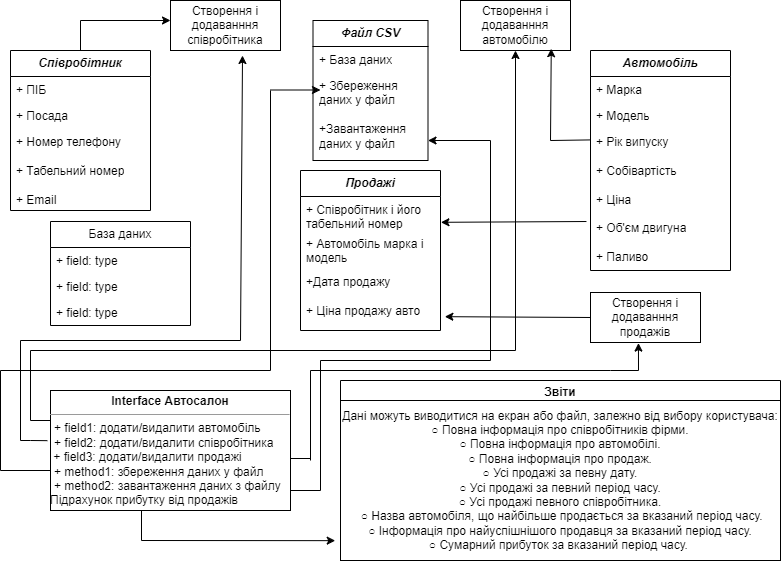

The diagram above was exported from draw.io. Its source (the exported page's mxGraphModel, read from the mxfile embedded in the PNG):
<mxGraphModel dx="1050" dy="1703" grid="1" gridSize="10" guides="1" tooltips="1" connect="1" arrows="1" fold="1" page="1" pageScale="1" pageWidth="827" pageHeight="1169" math="0" shadow="0">
  <root>
    <mxCell id="WIyWlLk6GJQsqaUBKTNV-0" />
    <mxCell id="WIyWlLk6GJQsqaUBKTNV-1" parent="WIyWlLk6GJQsqaUBKTNV-0" />
    <mxCell id="yeFV2HeuHqCHTYXAcQsq-6" value="Звіти" style="swimlane;whiteSpace=wrap;html=1;" vertex="1" parent="WIyWlLk6GJQsqaUBKTNV-1">
      <mxGeometry x="360" y="360" width="440" height="180" as="geometry" />
    </mxCell>
    <mxCell id="yeFV2HeuHqCHTYXAcQsq-8" value="Дані можуть виводитися на екран або файл, залежно від вибору користувача:&lt;br&gt;○ Повна інформація про співробітників фірми.&lt;br&gt;○ Повна інформація про автомобілі.&lt;br&gt;○ Повна інформація про продаж.&lt;br&gt;○ Усі продажі за певну дату.&lt;br&gt;○ Усі продажі за певний період часу.&lt;br&gt;○ Усі продажі певного співробітника.&lt;br&gt;&amp;nbsp;○ Назва автомобіля, що найбільше продається за вказаний період часу.&lt;br&gt;○ Інформація про найуспішнішого продавця за вказаний період часу.&lt;br&gt;○ Сумарний прибуток за вказаний період часу.&amp;nbsp;" style="whiteSpace=wrap;html=1;" vertex="1" parent="yeFV2HeuHqCHTYXAcQsq-6">
      <mxGeometry y="20" width="440" height="160" as="geometry" />
    </mxCell>
    <mxCell id="yeFV2HeuHqCHTYXAcQsq-14" style="edgeStyle=orthogonalEdgeStyle;rounded=0;orthogonalLoop=1;jettySize=auto;html=1;exitX=0.5;exitY=1;exitDx=0;exitDy=0;" edge="1" parent="yeFV2HeuHqCHTYXAcQsq-6" source="yeFV2HeuHqCHTYXAcQsq-8" target="yeFV2HeuHqCHTYXAcQsq-8">
      <mxGeometry relative="1" as="geometry" />
    </mxCell>
    <mxCell id="yeFV2HeuHqCHTYXAcQsq-10" value="Створення і додаванння співробітника" style="rounded=0;whiteSpace=wrap;html=1;" vertex="1" parent="WIyWlLk6GJQsqaUBKTNV-1">
      <mxGeometry x="190" y="-20" width="110" height="50" as="geometry" />
    </mxCell>
    <mxCell id="yeFV2HeuHqCHTYXAcQsq-25" value="База даних" style="swimlane;fontStyle=0;childLayout=stackLayout;horizontal=1;startSize=26;fillColor=none;horizontalStack=0;resizeParent=1;resizeParentMax=0;resizeLast=0;collapsible=1;marginBottom=0;whiteSpace=wrap;html=1;" vertex="1" parent="WIyWlLk6GJQsqaUBKTNV-1">
      <mxGeometry x="70" y="201" width="140" height="104" as="geometry" />
    </mxCell>
    <mxCell id="yeFV2HeuHqCHTYXAcQsq-26" value="+ field: type" style="text;strokeColor=none;fillColor=none;align=left;verticalAlign=top;spacingLeft=4;spacingRight=4;overflow=hidden;rotatable=0;points=[[0,0.5],[1,0.5]];portConstraint=eastwest;whiteSpace=wrap;html=1;" vertex="1" parent="yeFV2HeuHqCHTYXAcQsq-25">
      <mxGeometry y="26" width="140" height="26" as="geometry" />
    </mxCell>
    <mxCell id="yeFV2HeuHqCHTYXAcQsq-27" value="+ field: type" style="text;strokeColor=none;fillColor=none;align=left;verticalAlign=top;spacingLeft=4;spacingRight=4;overflow=hidden;rotatable=0;points=[[0,0.5],[1,0.5]];portConstraint=eastwest;whiteSpace=wrap;html=1;" vertex="1" parent="yeFV2HeuHqCHTYXAcQsq-25">
      <mxGeometry y="52" width="140" height="26" as="geometry" />
    </mxCell>
    <mxCell id="yeFV2HeuHqCHTYXAcQsq-28" value="+ field: type" style="text;strokeColor=none;fillColor=none;align=left;verticalAlign=top;spacingLeft=4;spacingRight=4;overflow=hidden;rotatable=0;points=[[0,0.5],[1,0.5]];portConstraint=eastwest;whiteSpace=wrap;html=1;" vertex="1" parent="yeFV2HeuHqCHTYXAcQsq-25">
      <mxGeometry y="78" width="140" height="26" as="geometry" />
    </mxCell>
    <mxCell id="yeFV2HeuHqCHTYXAcQsq-29" value="&lt;p style=&quot;margin:0px;margin-top:4px;text-align:center;&quot;&gt;&lt;b&gt;Interface Автосалон&lt;/b&gt;&lt;/p&gt;&lt;hr size=&quot;1&quot;&gt;&lt;p style=&quot;margin:0px;margin-left:4px;&quot;&gt;+ field1:&amp;nbsp;додати/видалити автомобіль&lt;br&gt;+ field2: додати/видалити співробітника&lt;/p&gt;&amp;nbsp;+ field3: додати/видалити продажі&lt;br&gt;&lt;div style=&quot;border-color: var(--border-color); padding: 0px; margin: 0px;&quot;&gt;&lt;/div&gt;&lt;p style=&quot;margin:0px;margin-left:4px;&quot;&gt;+ method1:&amp;nbsp;збереження даних у файл&amp;nbsp;&lt;br&gt;+ method2: завантаження даних з файлу&amp;nbsp;&lt;/p&gt;Підрахунок прибутку від продажів" style="verticalAlign=top;align=left;overflow=fill;fontSize=12;fontFamily=Helvetica;html=1;whiteSpace=wrap;" vertex="1" parent="WIyWlLk6GJQsqaUBKTNV-1">
      <mxGeometry x="70" y="370" width="240" height="120" as="geometry" />
    </mxCell>
    <mxCell id="yeFV2HeuHqCHTYXAcQsq-42" value="" style="endArrow=none;html=1;rounded=0;" edge="1" parent="WIyWlLk6GJQsqaUBKTNV-1">
      <mxGeometry width="50" height="50" relative="1" as="geometry">
        <mxPoint x="310" y="470" as="sourcePoint" />
        <mxPoint x="340" y="470" as="targetPoint" />
        <Array as="points">
          <mxPoint x="310" y="470" />
        </Array>
      </mxGeometry>
    </mxCell>
    <mxCell id="yeFV2HeuHqCHTYXAcQsq-44" value="" style="endArrow=none;html=1;rounded=0;" edge="1" parent="WIyWlLk6GJQsqaUBKTNV-1">
      <mxGeometry width="50" height="50" relative="1" as="geometry">
        <mxPoint x="340" y="470" as="sourcePoint" />
        <mxPoint x="340" y="340" as="targetPoint" />
      </mxGeometry>
    </mxCell>
    <mxCell id="yeFV2HeuHqCHTYXAcQsq-45" value="" style="endArrow=none;html=1;rounded=0;" edge="1" parent="WIyWlLk6GJQsqaUBKTNV-1">
      <mxGeometry width="50" height="50" relative="1" as="geometry">
        <mxPoint x="340" y="340" as="sourcePoint" />
        <mxPoint x="510" y="340" as="targetPoint" />
      </mxGeometry>
    </mxCell>
    <mxCell id="yeFV2HeuHqCHTYXAcQsq-46" value="" style="endArrow=none;html=1;rounded=0;" edge="1" parent="WIyWlLk6GJQsqaUBKTNV-1">
      <mxGeometry width="50" height="50" relative="1" as="geometry">
        <mxPoint x="510" y="340" as="sourcePoint" />
        <mxPoint x="510" y="120" as="targetPoint" />
      </mxGeometry>
    </mxCell>
    <mxCell id="yeFV2HeuHqCHTYXAcQsq-47" value="" style="endArrow=classic;html=1;rounded=0;" edge="1" parent="WIyWlLk6GJQsqaUBKTNV-1">
      <mxGeometry width="50" height="50" relative="1" as="geometry">
        <mxPoint x="510" y="120" as="sourcePoint" />
        <mxPoint x="447.5" y="120" as="targetPoint" />
      </mxGeometry>
    </mxCell>
    <mxCell id="yeFV2HeuHqCHTYXAcQsq-48" value="" style="endArrow=none;html=1;rounded=0;exitX=0;exitY=0.75;exitDx=0;exitDy=0;" edge="1" parent="WIyWlLk6GJQsqaUBKTNV-1" source="yeFV2HeuHqCHTYXAcQsq-29">
      <mxGeometry width="50" height="50" relative="1" as="geometry">
        <mxPoint x="450" y="240" as="sourcePoint" />
        <mxPoint x="20" y="450" as="targetPoint" />
        <Array as="points">
          <mxPoint x="70" y="450" />
        </Array>
      </mxGeometry>
    </mxCell>
    <mxCell id="yeFV2HeuHqCHTYXAcQsq-49" value="" style="endArrow=none;html=1;rounded=0;" edge="1" parent="WIyWlLk6GJQsqaUBKTNV-1">
      <mxGeometry width="50" height="50" relative="1" as="geometry">
        <mxPoint x="20" y="450" as="sourcePoint" />
        <mxPoint x="20" y="350" as="targetPoint" />
        <Array as="points">
          <mxPoint x="20" y="450" />
        </Array>
      </mxGeometry>
    </mxCell>
    <mxCell id="yeFV2HeuHqCHTYXAcQsq-50" value="" style="endArrow=none;html=1;rounded=0;" edge="1" parent="WIyWlLk6GJQsqaUBKTNV-1">
      <mxGeometry width="50" height="50" relative="1" as="geometry">
        <mxPoint x="20" y="350" as="sourcePoint" />
        <mxPoint x="290" y="350" as="targetPoint" />
      </mxGeometry>
    </mxCell>
    <mxCell id="yeFV2HeuHqCHTYXAcQsq-51" value="" style="endArrow=none;html=1;rounded=0;" edge="1" parent="WIyWlLk6GJQsqaUBKTNV-1">
      <mxGeometry width="50" height="50" relative="1" as="geometry">
        <mxPoint x="290" y="350" as="sourcePoint" />
        <mxPoint x="290" y="70" as="targetPoint" />
      </mxGeometry>
    </mxCell>
    <mxCell id="yeFV2HeuHqCHTYXAcQsq-52" value="" style="endArrow=classic;html=1;rounded=0;" edge="1" parent="WIyWlLk6GJQsqaUBKTNV-1">
      <mxGeometry width="50" height="50" relative="1" as="geometry">
        <mxPoint x="290" y="69.5" as="sourcePoint" />
        <mxPoint x="340" y="69.5" as="targetPoint" />
      </mxGeometry>
    </mxCell>
    <mxCell id="yeFV2HeuHqCHTYXAcQsq-53" value="Створення і додаванння автомобілю" style="rounded=0;whiteSpace=wrap;html=1;" vertex="1" parent="WIyWlLk6GJQsqaUBKTNV-1">
      <mxGeometry x="480" y="-20" width="110" height="50" as="geometry" />
    </mxCell>
    <mxCell id="yeFV2HeuHqCHTYXAcQsq-54" value="Створення і додаванння продажів" style="rounded=0;whiteSpace=wrap;html=1;" vertex="1" parent="WIyWlLk6GJQsqaUBKTNV-1">
      <mxGeometry x="610" y="272" width="110" height="50" as="geometry" />
    </mxCell>
    <mxCell id="yeFV2HeuHqCHTYXAcQsq-55" value="" style="endArrow=none;html=1;rounded=0;" edge="1" parent="WIyWlLk6GJQsqaUBKTNV-1">
      <mxGeometry width="50" height="50" relative="1" as="geometry">
        <mxPoint x="310" y="438" as="sourcePoint" />
        <mxPoint x="330" y="438" as="targetPoint" />
        <Array as="points" />
      </mxGeometry>
    </mxCell>
    <mxCell id="yeFV2HeuHqCHTYXAcQsq-57" value="" style="endArrow=none;html=1;rounded=0;" edge="1" parent="WIyWlLk6GJQsqaUBKTNV-1">
      <mxGeometry width="50" height="50" relative="1" as="geometry">
        <mxPoint x="330" y="440" as="sourcePoint" />
        <mxPoint x="330" y="350" as="targetPoint" />
      </mxGeometry>
    </mxCell>
    <mxCell id="yeFV2HeuHqCHTYXAcQsq-58" value="" style="endArrow=none;html=1;rounded=0;" edge="1" parent="WIyWlLk6GJQsqaUBKTNV-1">
      <mxGeometry width="50" height="50" relative="1" as="geometry">
        <mxPoint x="330" y="350" as="sourcePoint" />
        <mxPoint x="630" y="350" as="targetPoint" />
      </mxGeometry>
    </mxCell>
    <mxCell id="yeFV2HeuHqCHTYXAcQsq-59" value="" style="endArrow=classic;html=1;rounded=0;entryX=0.436;entryY=1.012;entryDx=0;entryDy=0;entryPerimeter=0;" edge="1" parent="WIyWlLk6GJQsqaUBKTNV-1" target="yeFV2HeuHqCHTYXAcQsq-54">
      <mxGeometry width="50" height="50" relative="1" as="geometry">
        <mxPoint x="630" y="350" as="sourcePoint" />
        <mxPoint x="680" y="350" as="targetPoint" />
        <Array as="points">
          <mxPoint x="658" y="350" />
        </Array>
      </mxGeometry>
    </mxCell>
    <mxCell id="yeFV2HeuHqCHTYXAcQsq-60" value="" style="endArrow=none;html=1;rounded=0;exitX=-0.013;exitY=0.418;exitDx=0;exitDy=0;exitPerimeter=0;" edge="1" parent="WIyWlLk6GJQsqaUBKTNV-1" source="yeFV2HeuHqCHTYXAcQsq-29">
      <mxGeometry width="50" height="50" relative="1" as="geometry">
        <mxPoint x="450" y="300" as="sourcePoint" />
        <mxPoint x="40" y="420" as="targetPoint" />
        <Array as="points">
          <mxPoint x="50" y="420" />
        </Array>
      </mxGeometry>
    </mxCell>
    <mxCell id="yeFV2HeuHqCHTYXAcQsq-61" value="" style="endArrow=none;html=1;rounded=0;" edge="1" parent="WIyWlLk6GJQsqaUBKTNV-1">
      <mxGeometry width="50" height="50" relative="1" as="geometry">
        <mxPoint x="40" y="420" as="sourcePoint" />
        <mxPoint x="40" y="320" as="targetPoint" />
      </mxGeometry>
    </mxCell>
    <mxCell id="yeFV2HeuHqCHTYXAcQsq-62" value="" style="endArrow=classic;html=1;rounded=0;" edge="1" parent="WIyWlLk6GJQsqaUBKTNV-1">
      <mxGeometry width="50" height="50" relative="1" as="geometry">
        <mxPoint x="40" y="320" as="sourcePoint" />
        <mxPoint x="262" y="35" as="targetPoint" />
        <Array as="points">
          <mxPoint x="260" y="320" />
        </Array>
      </mxGeometry>
    </mxCell>
    <mxCell id="yeFV2HeuHqCHTYXAcQsq-66" value="" style="endArrow=classic;html=1;rounded=0;exitX=0;exitY=0.25;exitDx=0;exitDy=0;entryX=0.5;entryY=1;entryDx=0;entryDy=0;" edge="1" parent="WIyWlLk6GJQsqaUBKTNV-1" source="yeFV2HeuHqCHTYXAcQsq-29" target="yeFV2HeuHqCHTYXAcQsq-53">
      <mxGeometry width="50" height="50" relative="1" as="geometry">
        <mxPoint x="450" y="300" as="sourcePoint" />
        <mxPoint x="550" y="330" as="targetPoint" />
        <Array as="points">
          <mxPoint x="50" y="400" />
          <mxPoint x="50" y="330" />
          <mxPoint x="535" y="330" />
        </Array>
      </mxGeometry>
    </mxCell>
    <mxCell id="yeFV2HeuHqCHTYXAcQsq-67" value="" style="endArrow=classic;html=1;rounded=0;exitX=0;exitY=1.131;exitDx=0;exitDy=0;entryX=0.825;entryY=0.964;entryDx=0;entryDy=0;entryPerimeter=0;exitPerimeter=0;" edge="1" parent="WIyWlLk6GJQsqaUBKTNV-1" target="yeFV2HeuHqCHTYXAcQsq-53">
      <mxGeometry width="50" height="50" relative="1" as="geometry">
        <mxPoint x="610" y="119.40599999999995" as="sourcePoint" />
        <mxPoint x="500" y="40" as="targetPoint" />
        <Array as="points">
          <mxPoint x="570" y="120" />
        </Array>
      </mxGeometry>
    </mxCell>
    <mxCell id="yeFV2HeuHqCHTYXAcQsq-68" value="&lt;i&gt;&lt;b&gt;Файл CSV&lt;/b&gt;&lt;/i&gt;" style="swimlane;fontStyle=0;childLayout=stackLayout;horizontal=1;startSize=26;fillColor=none;horizontalStack=0;resizeParent=1;resizeParentMax=0;resizeLast=0;collapsible=1;marginBottom=0;whiteSpace=wrap;html=1;" vertex="1" parent="WIyWlLk6GJQsqaUBKTNV-1">
      <mxGeometry x="332.5" width="115" height="140" as="geometry">
        <mxRectangle x="330" y="-190" width="110" height="30" as="alternateBounds" />
      </mxGeometry>
    </mxCell>
    <mxCell id="yeFV2HeuHqCHTYXAcQsq-69" value="+ База даних" style="text;strokeColor=none;fillColor=none;align=left;verticalAlign=top;spacingLeft=4;spacingRight=4;overflow=hidden;rotatable=0;points=[[0,0.5],[1,0.5]];portConstraint=eastwest;whiteSpace=wrap;html=1;" vertex="1" parent="yeFV2HeuHqCHTYXAcQsq-68">
      <mxGeometry y="26" width="115" height="26" as="geometry" />
    </mxCell>
    <mxCell id="yeFV2HeuHqCHTYXAcQsq-70" value="+ Збереження даних у файл&lt;br&gt;&lt;br&gt;+Завантаження даних у файл" style="text;strokeColor=none;fillColor=none;align=left;verticalAlign=top;spacingLeft=4;spacingRight=4;overflow=hidden;rotatable=0;points=[[0,0.5],[1,0.5]];portConstraint=eastwest;whiteSpace=wrap;html=1;" vertex="1" parent="yeFV2HeuHqCHTYXAcQsq-68">
      <mxGeometry y="52" width="115" height="88" as="geometry" />
    </mxCell>
    <mxCell id="yeFV2HeuHqCHTYXAcQsq-74" value="&lt;i&gt;&lt;b&gt;Співробітник&lt;/b&gt;&lt;/i&gt;" style="swimlane;fontStyle=0;childLayout=stackLayout;horizontal=1;startSize=26;fillColor=none;horizontalStack=0;resizeParent=1;resizeParentMax=0;resizeLast=0;collapsible=1;marginBottom=0;whiteSpace=wrap;html=1;" vertex="1" parent="WIyWlLk6GJQsqaUBKTNV-1">
      <mxGeometry x="30" y="30" width="140" height="160" as="geometry">
        <mxRectangle x="330" y="-190" width="110" height="30" as="alternateBounds" />
      </mxGeometry>
    </mxCell>
    <mxCell id="yeFV2HeuHqCHTYXAcQsq-75" value="+&amp;nbsp;ПІБ" style="text;strokeColor=none;fillColor=none;align=left;verticalAlign=top;spacingLeft=4;spacingRight=4;overflow=hidden;rotatable=0;points=[[0,0.5],[1,0.5]];portConstraint=eastwest;whiteSpace=wrap;html=1;" vertex="1" parent="yeFV2HeuHqCHTYXAcQsq-74">
      <mxGeometry y="26" width="140" height="26" as="geometry" />
    </mxCell>
    <mxCell id="yeFV2HeuHqCHTYXAcQsq-76" value="+ Посада" style="text;strokeColor=none;fillColor=none;align=left;verticalAlign=top;spacingLeft=4;spacingRight=4;overflow=hidden;rotatable=0;points=[[0,0.5],[1,0.5]];portConstraint=eastwest;whiteSpace=wrap;html=1;" vertex="1" parent="yeFV2HeuHqCHTYXAcQsq-74">
      <mxGeometry y="52" width="140" height="26" as="geometry" />
    </mxCell>
    <mxCell id="yeFV2HeuHqCHTYXAcQsq-77" value="+ Номер телефону&lt;br style=&quot;border-color: var(--border-color);&quot;&gt;&lt;br style=&quot;border-color: var(--border-color);&quot;&gt;+ Табельний номер&lt;br&gt;&lt;br&gt;+ Email&amp;nbsp;" style="text;strokeColor=none;fillColor=none;align=left;verticalAlign=top;spacingLeft=4;spacingRight=4;overflow=hidden;rotatable=0;points=[[0,0.5],[1,0.5]];portConstraint=eastwest;whiteSpace=wrap;html=1;" vertex="1" parent="yeFV2HeuHqCHTYXAcQsq-74">
      <mxGeometry y="78" width="140" height="82" as="geometry" />
    </mxCell>
    <mxCell id="yeFV2HeuHqCHTYXAcQsq-78" value="&lt;i&gt;&lt;b&gt;Автомобіль&lt;/b&gt;&lt;/i&gt;" style="swimlane;fontStyle=0;childLayout=stackLayout;horizontal=1;startSize=26;fillColor=none;horizontalStack=0;resizeParent=1;resizeParentMax=0;resizeLast=0;collapsible=1;marginBottom=0;whiteSpace=wrap;html=1;" vertex="1" parent="WIyWlLk6GJQsqaUBKTNV-1">
      <mxGeometry x="610" y="30" width="140" height="220" as="geometry">
        <mxRectangle x="330" y="-190" width="110" height="30" as="alternateBounds" />
      </mxGeometry>
    </mxCell>
    <mxCell id="yeFV2HeuHqCHTYXAcQsq-79" value="+ Марка" style="text;strokeColor=none;fillColor=none;align=left;verticalAlign=top;spacingLeft=4;spacingRight=4;overflow=hidden;rotatable=0;points=[[0,0.5],[1,0.5]];portConstraint=eastwest;whiteSpace=wrap;html=1;" vertex="1" parent="yeFV2HeuHqCHTYXAcQsq-78">
      <mxGeometry y="26" width="140" height="26" as="geometry" />
    </mxCell>
    <mxCell id="yeFV2HeuHqCHTYXAcQsq-80" value="+ Модель" style="text;strokeColor=none;fillColor=none;align=left;verticalAlign=top;spacingLeft=4;spacingRight=4;overflow=hidden;rotatable=0;points=[[0,0.5],[1,0.5]];portConstraint=eastwest;whiteSpace=wrap;html=1;" vertex="1" parent="yeFV2HeuHqCHTYXAcQsq-78">
      <mxGeometry y="52" width="140" height="26" as="geometry" />
    </mxCell>
    <mxCell id="yeFV2HeuHqCHTYXAcQsq-81" value="+ Рік випуску&lt;br style=&quot;border-color: var(--border-color);&quot;&gt;&lt;br style=&quot;border-color: var(--border-color);&quot;&gt;+ Собівартість&lt;br style=&quot;border-color: var(--border-color);&quot;&gt;&lt;br style=&quot;border-color: var(--border-color);&quot;&gt;+ Ціна&amp;nbsp; &amp;nbsp; &lt;br&gt;&lt;br style=&quot;border-color: var(--border-color);&quot;&gt;+ Об'єм двигуна&lt;br style=&quot;border-color: var(--border-color);&quot;&gt;&lt;br style=&quot;border-color: var(--border-color);&quot;&gt;+ Паливо" style="text;strokeColor=none;fillColor=none;align=left;verticalAlign=top;spacingLeft=4;spacingRight=4;overflow=hidden;rotatable=0;points=[[0,0.5],[1,0.5]];portConstraint=eastwest;whiteSpace=wrap;html=1;" vertex="1" parent="yeFV2HeuHqCHTYXAcQsq-78">
      <mxGeometry y="78" width="140" height="142" as="geometry" />
    </mxCell>
    <mxCell id="yeFV2HeuHqCHTYXAcQsq-97" value="&lt;i&gt;&lt;b&gt;Продажі&lt;/b&gt;&lt;/i&gt;" style="swimlane;fontStyle=0;childLayout=stackLayout;horizontal=1;startSize=26;fillColor=none;horizontalStack=0;resizeParent=1;resizeParentMax=0;resizeLast=0;collapsible=1;marginBottom=0;whiteSpace=wrap;html=1;" vertex="1" parent="WIyWlLk6GJQsqaUBKTNV-1">
      <mxGeometry x="320" y="150" width="140" height="160" as="geometry">
        <mxRectangle x="330" y="-190" width="110" height="30" as="alternateBounds" />
      </mxGeometry>
    </mxCell>
    <mxCell id="yeFV2HeuHqCHTYXAcQsq-98" value="+ Співробітник і його табельний номер" style="text;strokeColor=none;fillColor=none;align=left;verticalAlign=top;spacingLeft=4;spacingRight=4;overflow=hidden;rotatable=0;points=[[0,0.5],[1,0.5]];portConstraint=eastwest;whiteSpace=wrap;html=1;" vertex="1" parent="yeFV2HeuHqCHTYXAcQsq-97">
      <mxGeometry y="26" width="140" height="34" as="geometry" />
    </mxCell>
    <mxCell id="yeFV2HeuHqCHTYXAcQsq-99" value="+ Автомобіль марка і модель" style="text;strokeColor=none;fillColor=none;align=left;verticalAlign=top;spacingLeft=4;spacingRight=4;overflow=hidden;rotatable=0;points=[[0,0.5],[1,0.5]];portConstraint=eastwest;whiteSpace=wrap;html=1;" vertex="1" parent="yeFV2HeuHqCHTYXAcQsq-97">
      <mxGeometry y="60" width="140" height="38" as="geometry" />
    </mxCell>
    <mxCell id="yeFV2HeuHqCHTYXAcQsq-100" value="+Дата продажу&lt;br style=&quot;border-color: var(--border-color);&quot;&gt;&lt;br style=&quot;border-color: var(--border-color);&quot;&gt;+ Ціна продажу авто" style="text;strokeColor=none;fillColor=none;align=left;verticalAlign=top;spacingLeft=4;spacingRight=4;overflow=hidden;rotatable=0;points=[[0,0.5],[1,0.5]];portConstraint=eastwest;whiteSpace=wrap;html=1;" vertex="1" parent="yeFV2HeuHqCHTYXAcQsq-97">
      <mxGeometry y="98" width="140" height="62" as="geometry" />
    </mxCell>
    <mxCell id="yeFV2HeuHqCHTYXAcQsq-105" value="" style="endArrow=classic;html=1;rounded=0;exitX=-0.029;exitY=0.655;exitDx=0;exitDy=0;exitPerimeter=0;entryX=1.003;entryY=0.759;entryDx=0;entryDy=0;entryPerimeter=0;" edge="1" parent="WIyWlLk6GJQsqaUBKTNV-1" source="yeFV2HeuHqCHTYXAcQsq-81" target="yeFV2HeuHqCHTYXAcQsq-98">
      <mxGeometry width="50" height="50" relative="1" as="geometry">
        <mxPoint x="450" y="260" as="sourcePoint" />
        <mxPoint x="500" y="210" as="targetPoint" />
      </mxGeometry>
    </mxCell>
    <mxCell id="yeFV2HeuHqCHTYXAcQsq-106" value="" style="endArrow=none;html=1;rounded=0;exitX=0.5;exitY=0;exitDx=0;exitDy=0;" edge="1" parent="WIyWlLk6GJQsqaUBKTNV-1" source="yeFV2HeuHqCHTYXAcQsq-74">
      <mxGeometry width="50" height="50" relative="1" as="geometry">
        <mxPoint x="450" y="260" as="sourcePoint" />
        <mxPoint x="100" as="targetPoint" />
      </mxGeometry>
    </mxCell>
    <mxCell id="yeFV2HeuHqCHTYXAcQsq-108" value="" style="endArrow=classic;html=1;rounded=0;" edge="1" parent="WIyWlLk6GJQsqaUBKTNV-1">
      <mxGeometry width="50" height="50" relative="1" as="geometry">
        <mxPoint x="100" as="sourcePoint" />
        <mxPoint x="190" as="targetPoint" />
      </mxGeometry>
    </mxCell>
    <mxCell id="yeFV2HeuHqCHTYXAcQsq-110" value="" style="endArrow=classic;html=1;rounded=0;entryX=-0.012;entryY=0.876;entryDx=0;entryDy=0;entryPerimeter=0;" edge="1" parent="WIyWlLk6GJQsqaUBKTNV-1" target="yeFV2HeuHqCHTYXAcQsq-8">
      <mxGeometry width="50" height="50" relative="1" as="geometry">
        <mxPoint x="161" y="490" as="sourcePoint" />
        <mxPoint x="500" y="530" as="targetPoint" />
        <Array as="points">
          <mxPoint x="161" y="520" />
        </Array>
      </mxGeometry>
    </mxCell>
    <mxCell id="yeFV2HeuHqCHTYXAcQsq-111" value="" style="endArrow=classic;html=1;rounded=0;exitX=0;exitY=0.5;exitDx=0;exitDy=0;entryX=1.031;entryY=0.777;entryDx=0;entryDy=0;entryPerimeter=0;" edge="1" parent="WIyWlLk6GJQsqaUBKTNV-1" source="yeFV2HeuHqCHTYXAcQsq-54" target="yeFV2HeuHqCHTYXAcQsq-100">
      <mxGeometry width="50" height="50" relative="1" as="geometry">
        <mxPoint x="450" y="200" as="sourcePoint" />
        <mxPoint x="500" y="150" as="targetPoint" />
      </mxGeometry>
    </mxCell>
  </root>
</mxGraphModel>